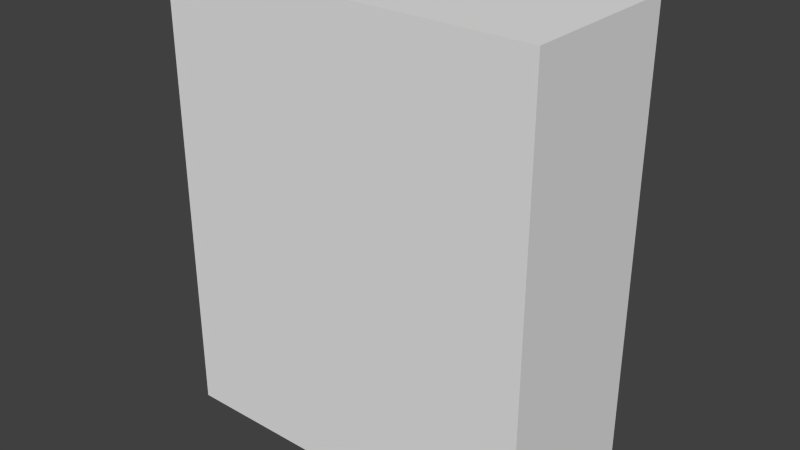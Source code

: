 # Source: Balcony25Glazed.blend  (saved by Blender 2.66.1; exported with 4.5.12 LTS)
import bpy
from mathutils import Matrix  # noqa: F401  (used for matrix-valued properties, if any)

bpy.ops.wm.read_factory_settings(use_empty=True)
scene = bpy.context.scene
scene.name = 'Scene'

# ---- collections
col_collection_1 = bpy.data.collections.new('Collection 1'); scene.collection.children.link(col_collection_1)

# ---- materials (node trees are filled in below, after node groups)
mat_material = bpy.data.materials.new('Material')
mat_material.alpha_threshold = 0.0
mat_material.use_transparent_shadow = False
mat_material.roughness = 0.5
mat_material.line_color = (0.0, 0.0, 0.0, 1.0)

# ---- material node trees

# ---- world
world_world = bpy.data.worlds.new('World'); scene.world = world_world
world_world.color = (0.05088, 0.05088, 0.05088)
world_world.use_sun_shadow = False
world_world.sun_shadow_jitter_overblur = 0.0
world_world.cycles.sampling_method = 'MANUAL'
world_world.cycles.sample_map_resolution = 256

# ---- meshes
me_balcony25glazed = bpy.data.meshes.new('Balcony25Glazed')
me_balcony25glazed.from_pydata([(-2.5, -8.305e-08, 1.1), (0.0, -8.305e-08, 1.1), (-2.5, 0.0, 0.0), (0.0, 0.0, 0.0), (-2.5, 1.0, 1.1), (0.0, 1.0, 1.1), (0.0, 3.0, 1.1), (-2.5, 3.0, 1.1), (0.0, 1.0, 7.55e-08), (0.0, 3.0, 2.265e-07), (-2.5, 1.0, 7.55e-08), (-2.5, 3.0, 2.265e-07)], [], [(0, 2, 3, 1), (0, 1, 5, 4), (11, 7, 6, 9), (2, 0, 4, 10), (5, 1, 3, 8), (4, 7, 11, 10), (7, 4, 5, 6), (8, 9, 6, 5)])
_uv = me_balcony25glazed.uv_layers.new(name='UVMap')
_uv.uv.foreach_set('vector', [0.07373, 0.2844, 0.07373, 0.2703, 0.1125, 0.2703, 0.1125, 0.2844, 0.07373, 0.2844, 0.1125, 0.2844, 0.1042, 0.304, 0.08203, 0.304, 0.1465, 0.2898, 0.1511, 0.2695, 0.166, 0.2695, 0.1709, 0.2898, 0.07373, 0.2703, 0.07373, 0.2844, 0.06909, 0.291, 0.06616, 0.2769, 0.1172, 0.291, 0.1125, 0.2844, 0.1125, 0.2703, 0.1204, 0.2769, 0.3752, 0.0, 0.3752, 0.06079, 0.3137, 0.06079, 0.3137, 0.0, 0.3752, 0.06079, 0.3752, 0.0, 0.469, 0.0, 0.469, 0.06079, 0.3752, 0.0, 0.3752, 0.06079, 0.3137, 0.06079, 0.3137, 0.0])
me_balcony25glazed.materials.append(mat_material)
me_balcony25glazed.use_remesh_preserve_volume = False
me_balcony25glazed.use_remesh_preserve_attributes = False
me_balcony25glazed.use_mirror_vertex_groups = False
me_balcony25glazed.update()

# ---- objects
ob_balcony25glazed = bpy.data.objects.new('Balcony25Glazed', me_balcony25glazed)

# ---- transforms, parenting, visibility, modifiers, constraints
ob_balcony25glazed.location = (0.0, 0.0, 0.0)
ob_balcony25glazed.rotation_euler = (1.571, 0.0, 0.0)
ob_balcony25glazed.lock_rotations_4d = False
ob_balcony25glazed.empty_display_type = 'ARROWS'
ob_balcony25glazed.lineart.crease_threshold = 0.0

# ---- collection membership
col_collection_1.objects.link(ob_balcony25glazed)

# ---- scene / render settings (as saved in the file)
scene.frame_start = 1; scene.frame_end = 250; scene.frame_set(1)
scene.render.engine = 'BLENDER_EEVEE_NEXT'
scene.render.image_settings.color_mode = 'RGB'
scene.render.image_settings.compression = 90
scene.render.resolution_percentage = 50
scene.render.dither_intensity = 0.0
scene.render.bake_margin = 2
scene.cycles.use_denoising = False
scene.cycles.samples = 10
scene.cycles.sampling_pattern = 'TABULATED_SOBOL'
scene.cycles.light_sampling_threshold = 0.0
scene.cycles.use_adaptive_sampling = False
scene.cycles.use_light_tree = False
scene.cycles.blur_glossy = 0.0
scene.cycles.volume_bounces = 1
scene.cycles.pixel_filter_type = 'GAUSSIAN'
scene.cycles.sample_clamp_indirect = 0.0
scene.view_settings.view_transform = 'Standard'
bpy.context.view_layer.update()

# ---- added for rendering (the .blend has no active camera and no usable light): camera, sun
cam_auto = bpy.data.cameras.new('AutoCamera')
cam_auto.lens = 50.0
cam_auto.sensor_width = 36.0
cam_auto.clip_end = 1000.0
ob_auto_camera = bpy.data.objects.new('AutoCamera', cam_auto)
scene.collection.objects.link(ob_auto_camera)
ob_auto_camera.location = (2.50372, -5.05447, 4.50298)
ob_auto_camera.rotation_euler = (1.09748, -7.21219e-08, 0.694738)
scene.camera = ob_auto_camera
light_auto_sun = bpy.data.lights.new('AutoSun', 'SUN')
light_auto_sun.energy = 3.0
light_auto_sun.angle = 0.0523599
ob_auto_sun = bpy.data.objects.new('AutoSun', light_auto_sun)
scene.collection.objects.link(ob_auto_sun)
ob_auto_sun.rotation_euler = (0.872665, 0.174533, 0.523599)
bpy.context.view_layer.update()
